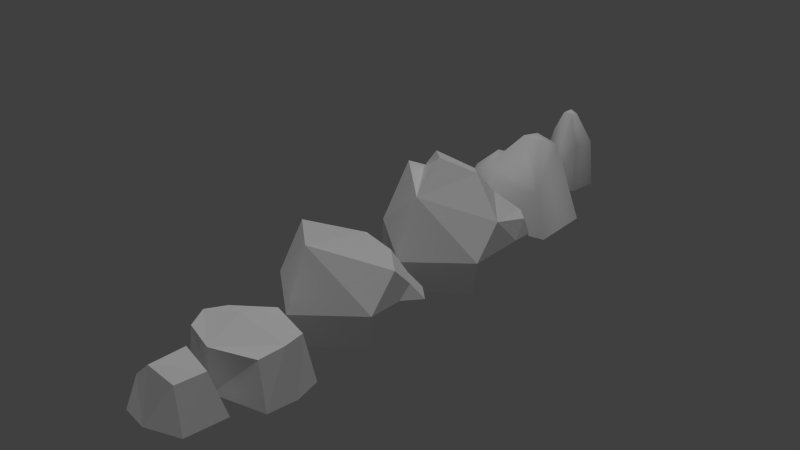 # Source: ITEM06.blend  (saved by Blender 2.73.0; exported with 4.5.12 LTS)
import bpy
from mathutils import Matrix  # noqa: F401  (used for matrix-valued properties, if any)

bpy.ops.wm.read_factory_settings(use_empty=True)
scene = bpy.context.scene
scene.name = 'Scene'

# ---- collections
col_collection_1 = bpy.data.collections.new('Collection 1'); scene.collection.children.link(col_collection_1)

# ---- materials (node trees are filled in below, after node groups)
mat_pasted__lambert16 = bpy.data.materials.new('pasted__lambert16')
mat_pasted__lambert16.alpha_threshold = 0.0
mat_pasted__lambert16.use_transparent_shadow = False
mat_pasted__lambert16.diffuse_color = (1.0, 1.0, 1.0, 1.0)
mat_pasted__lambert16.roughness = 0.5

# ---- material node trees

# ---- world
world_world = bpy.data.worlds.new('World'); scene.world = world_world
world_world.color = (0.05088, 0.05088, 0.05088)
world_world.use_sun_shadow = False
world_world.sun_shadow_jitter_overblur = 0.0
world_world.cycles.sampling_method = 'MANUAL'
world_world.cycles.sample_map_resolution = 256

# ---- lights
light_sun = bpy.data.lights.new('Sun', 'SUN')
light_sun.transmission_factor = 0.0
light_sun.angle = 0.1993
light_sun.energy = 0.71
light_sun.shadow_buffer_clip_start = 0.5
light_sun.shadow_soft_size = 0.1
light_sun.shadow_cascade_max_distance = 1000.0
light_sun.cycles.use_multiple_importance_sampling = False

# ---- meshes
me_untitled_006 = bpy.data.meshes.new('Untitled.006')
me_untitled_006.from_pydata([(1.031, -16.6, -0.8104), (-1.128, -16.73, -0.8104), (0.6118, -16.82, 0.4452), (-0.8181, -16.91, 0.2688), (0.4451, -17.71, 0.4452), (-0.8181, -17.8, 0.2688), (0.8109, -17.88, -0.8104), (-1.128, -18.01, -0.8104), (-0.1656, -16.76, 0.8053), (-0.2421, -17.86, 0.8053), (-0.2737, -18.2, -0.8104), (-0.1728, -16.51, -0.8104)], [], [(0, 11, 8, 2), (2, 8, 9, 4), (4, 9, 10, 6), (1, 7, 5, 3), (6, 0, 2, 4), (8, 3, 5, 9), (10, 9, 5, 7), (8, 11, 1, 3)])
_uv = me_untitled_006.uv_layers.new(name='map1')
_uv.uv.foreach_set('vector', [0.5977, 0.8749, 0.4789, 0.8749, 0.4904, 0.8059, 0.5617, 0.8176, 0.5617, 0.8176, 0.4904, 0.8059, 0.4846, 0.7398, 0.5387, 0.7341, 0.5387, 0.7341, 0.4846, 0.7398, 0.4831, 0.6861, 0.5539, 0.6957, 0.3643, 0.8039, 0.4056, 0.7041, 0.4353, 0.7216, 0.4187, 0.8128, 0.5839, 0.7206, 0.6086, 0.8113, 0.5617, 0.8176, 0.5387, 0.7341, 0.4904, 0.8059, 0.4187, 0.8128, 0.4353, 0.7216, 0.4846, 0.7398, 0.4831, 0.6861, 0.4846, 0.7398, 0.4353, 0.7216, 0.4255, 0.696, 0.4904, 0.8059, 0.4789, 0.8749, 0.3989, 0.8429, 0.4187, 0.8128])
me_untitled_006.materials.append(mat_pasted__lambert16)
me_untitled_006.use_remesh_preserve_volume = False
me_untitled_006.use_remesh_preserve_attributes = False
me_untitled_006.use_mirror_vertex_groups = False
me_untitled_006.update()
me_untitled_005 = bpy.data.meshes.new('Untitled.005')
me_untitled_005.from_pydata([(1.631, -14.19, -0.8185), (-0.03728, -13.83, -0.8185), (1.28, -14.27, 0.5234), (-0.03728, -13.83, 0.5609), (1.28, -15.8, 0.5234), (-0.03728, -16.24, 0.5609), (1.631, -15.95, -0.8185), (-0.03728, -16.24, -0.8185), (1.443, -15.04, 0.6128), (1.794, -15.04, -0.8185), (-0.09502, -15.04, 0.9614), (-1.754, -15.04, -0.8185), (-1.51, -14.4, -0.8185), (-1.559, -15.04, 0.4827), (-1.315, -14.4, 0.3994), (-1.51, -15.67, -0.8185), (-1.315, -15.67, 0.3994)], [], [(0, 1, 3, 2), (2, 3, 10, 8), (4, 5, 7, 6), (12, 11, 13, 14), (9, 0, 2, 8), (6, 9, 8, 4), (13, 11, 15, 16), (8, 10, 5, 4), (10, 3, 14, 13), (3, 1, 12, 14), (7, 5, 16, 15), (5, 10, 13, 16)])
_uv = me_untitled_005.uv_layers.new(name='map1')
_uv.uv.foreach_set('vector', [0.5866, 0.4673, 0.471, 0.4539, 0.4854, 0.414, 0.5701, 0.4162, 0.5701, 0.4162, 0.4854, 0.414, 0.5002, 0.3435, 0.5914, 0.3662, 0.5959, 0.3131, 0.5201, 0.2753, 0.526, 0.2333, 0.634, 0.2742, 0.3643, 0.3641, 0.3643, 0.3099, 0.4129, 0.322, 0.4129, 0.369, 0.6527, 0.3816, 0.6249, 0.4421, 0.5701, 0.4162, 0.5914, 0.3662, 0.6574, 0.3105, 0.6527, 0.3816, 0.5914, 0.3662, 0.5959, 0.3131, 0.4129, 0.322, 0.3643, 0.3099, 0.3894, 0.2624, 0.4348, 0.2809, 0.5914, 0.3662, 0.5002, 0.3435, 0.5201, 0.2753, 0.5959, 0.3131, 0.5002, 0.3435, 0.4854, 0.414, 0.4129, 0.369, 0.4129, 0.322, 0.4854, 0.414, 0.471, 0.4539, 0.381, 0.3954, 0.4129, 0.369, 0.526, 0.2333, 0.5201, 0.2753, 0.4348, 0.2809, 0.4191, 0.2426, 0.5201, 0.2753, 0.5002, 0.3435, 0.4129, 0.322, 0.4348, 0.2809])
me_untitled_005.materials.append(mat_pasted__lambert16)
me_untitled_005.use_remesh_preserve_volume = False
me_untitled_005.use_remesh_preserve_attributes = False
me_untitled_005.use_mirror_vertex_groups = False
me_untitled_005.update()
me_untitled_002 = bpy.data.meshes.new('Untitled.002')
me_untitled_002.from_pydata([(-0.01547, -9.951, -0.8267), (-1.658, -12.02, -0.8267), (-0.01961, -10.38, 1.372), (-0.8561, -12.02, 2.137), (-0.01659, -12.78, 1.956), (1.627, -12.2, -0.8267), (-0.01547, -13.44, -0.8267), (-0.9331, -10.6, -0.8267), (-1.783, -11.45, -0.8267), (-1.785, -11.45, 0.9128), (-0.9331, -10.6, 0.9183), (1.663, -11.18, -0.8267), (0.8243, -10.34, -0.8267), (0.8243, -10.34, 1.101), (1.663, -11.18, 1.098), (0.8897, -10.23, 0.214), (1.797, -11.14, 0.214), (1.758, -12.23, 0.2204), (-0.0192, -13.58, 0.2204), (-1.796, -12.04, 0.2204), (-1.932, -11.43, 0.2128), (-1.012, -10.44, 0.2128), (-0.0192, -9.808, 0.2204), (-1.409, -10.46, -0.8267), (-2.053, -11.11, -0.8267), (-2.208, -11.06, 0.06429), (-1.512, -10.3, 0.06429), (-2.053, -11.11, 0.5853), (-1.409, -10.46, 0.5853), (1.919, -10.49, -0.8267), (1.483, -10.06, -0.8267), (1.602, -9.924, 0.04043), (2.074, -10.4, 0.04043), (1.357, -10.26, 0.5513), (1.793, -10.7, 0.5513)], [], [(23, 24, 25, 26), (22, 0, 7, 21), (0, 22, 15, 12), (26, 25, 27, 28), (21, 7, 23, 26), (12, 15, 31, 30), (15, 13, 33, 31), (10, 2, 22, 21), (13, 15, 22, 2), (28, 10, 21, 26), (8, 1, 19, 20), (24, 8, 20, 25), (9, 19, 3), (20, 9, 27, 25), (9, 10, 28, 27), (3, 2, 10, 9), (19, 9, 20), (29, 30, 31, 32), (32, 31, 33, 34), (16, 11, 29, 32), (33, 13, 14, 34), (34, 14, 16, 32), (6, 5, 17, 18), (13, 2, 4, 14), (11, 16, 17, 5), (14, 4, 17), (18, 17, 4), (19, 1, 6, 18), (4, 3, 19, 18), (4, 2, 3), (14, 17, 16)])
_uv = me_untitled_002.uv_layers.new(name='map1')
_uv.uv.foreach_set('vector', [0.0444, 0.888, 0.1061, 0.8898, 0.1053, 0.906, 0.04762, 0.907, 0.3669, 0.141, 0.3784, 0.1722, 0.3039, 0.2173, 0.2883, 0.1874, 0.3483, 0.4316, 0.3212, 0.44, 0.3116, 0.3747, 0.339, 0.3714, 0.04762, 0.907, 0.1053, 0.906, 0.1063, 0.9374, 0.04576, 0.942, 0.01668, 0.9185, 0.007989, 0.8878, 0.0444, 0.888, 0.04762, 0.907, 0.964, 0.1427, 0.9401, 0.1293, 0.9628, 0.09249, 0.976, 0.09772, 0.9401, 0.1293, 0.8862, 0.1226, 0.9255, 0.09749, 0.9628, 0.09249, 0.2588, 0.1395, 0.2945, 0.07291, 0.3669, 0.141, 0.2883, 0.1874, 0.2534, 0.3845, 0.3116, 0.3747, 0.3212, 0.44, 0.2366, 0.44, 0.04576, 0.942, 0.01438, 0.9684, 0.01668, 0.9185, 0.04762, 0.907, 0.1199, 0.2173, 0.0928, 0.1847, 0.1163, 0.1697, 0.1458, 0.2002, 0.1061, 0.8898, 0.1354, 0.8878, 0.1302, 0.9157, 0.1053, 0.906, 0.1785, 0.1598, 0.1163, 0.1697, 0.1773, 0.06482, 0.1302, 0.9157, 0.1317, 0.9609, 0.1063, 0.9374, 0.1053, 0.906, 0.115, 0.9739, 0.03217, 0.9842, 0.04576, 0.942, 0.1063, 0.9374, 0.1773, 0.06482, 0.2945, 0.07291, 0.2588, 0.1395, 0.1785, 0.1598, 0.1163, 0.1697, 0.1785, 0.1598, 0.1458, 0.2002, 0.9763, 0.0538, 0.976, 0.09772, 0.9628, 0.09249, 0.9618, 0.05908, 0.9618, 0.05908, 0.9628, 0.09249, 0.9255, 0.09749, 0.9245, 0.0538, 0.9373, 0.02182, 0.9616, 0.007989, 0.9763, 0.0538, 0.9618, 0.05908, 0.9255, 0.09749, 0.8693, 0.126, 0.8693, 0.03242, 0.9245, 0.0538, 0.9245, 0.0538, 0.8831, 0.03386, 0.9373, 0.02182, 0.9618, 0.05908, 0.007989, 0.2809, 0.1383, 0.2389, 0.1453, 0.2639, 0.01095, 0.3094, 0.2534, 0.3845, 0.2366, 0.44, 0.07944, 0.4115, 0.2108, 0.3208, 0.2084, 0.2333, 0.2137, 0.2617, 0.1453, 0.2639, 0.1383, 0.2389, 0.2108, 0.3208, 0.07944, 0.4115, 0.1453, 0.2639, 0.01095, 0.3094, 0.1453, 0.2639, 0.07944, 0.4115, 0.1163, 0.1697, 0.0928, 0.1847, 0.007989, 0.06781, 0.02709, 0.04649, 0.1463, 0.007989, 0.1773, 0.06482, 0.1163, 0.1697, 0.02709, 0.04649, 0.1463, 0.007989, 0.2945, 0.07291, 0.1773, 0.06482, 0.2108, 0.3208, 0.1453, 0.2639, 0.2137, 0.2617])
me_untitled_002.materials.append(mat_pasted__lambert16)
me_untitled_002.use_remesh_preserve_volume = False
me_untitled_002.use_remesh_preserve_attributes = False
me_untitled_002.use_mirror_vertex_groups = False
me_untitled_002.update()
me_untitled_000 = bpy.data.meshes.new('Untitled.000')
me_untitled_000.from_pydata([(-0.01547, -5.131, -0.8267), (-1.747, -7.728, -0.8267), (-0.01961, -5.559, 1.372), (-1.138, -7.198, 2.137), (2.055, -8.153, -0.8267), (0.4129, -9.389, -0.8267), (-1.201, -5.29, -0.8267), (-2.051, -6.14, -0.8267), (-2.052, -6.14, 0.9128), (-1.201, -5.29, 0.9183), (2.088, -6.358, -0.8267), (0.8243, -5.519, -0.8267), (0.8897, -5.408, 0.214), (2.222, -6.315, 0.214), (2.186, -8.18, 0.2204), (0.4092, -9.533, 0.2204), (-1.686, -7.754, 0.2204), (-2.2, -6.12, 0.2128), (-1.28, -5.131, 0.2128), (-0.0192, -4.987, 0.2204), (-1.677, -5.148, -0.8267), (-2.321, -5.792, -0.8267), (-2.476, -5.751, 0.06429), (-1.78, -4.986, 0.06429), (-2.321, -5.792, 0.5853), (-1.677, -5.148, 0.5853), (1.919, -5.506, -0.8267), (1.483, -5.07, -0.8267), (1.602, -4.935, 0.04043), (2.074, -5.408, 0.04043), (1.55, -5.134, 0.5769), (1.986, -5.571, 0.5769), (0.05704, -5.773, 1.417), (0.8243, -5.519, 1.101), (0.4118, -8.731, 1.956), (2.092, -7.129, 1.098), (-0.628, -7.115, 2.043), (-0.1511, -7.133, 2.709), (0.684, -6.376, 2.128), (0.2363, -7.477, 2.703), (1.055, -6.754, 2.201)], [], [(20, 21, 22, 23), (19, 0, 6, 18), (0, 19, 12, 11), (23, 22, 24, 25), (18, 6, 20, 23), (11, 12, 28, 27), (9, 2, 19, 18), (25, 9, 18, 23), (7, 1, 16, 17), (21, 7, 17, 22), (8, 16, 3), (17, 8, 24, 22), (8, 9, 25, 24), (3, 2, 9, 8), (16, 8, 17), (26, 27, 28, 29), (29, 28, 30, 31), (13, 10, 26, 29), (5, 4, 14, 15), (38, 37, 39, 40), (10, 13, 14, 4), (16, 1, 5, 15), (2, 3, 36, 32), (33, 32, 37, 38), (34, 35, 40, 39), (35, 33, 38, 40), (12, 33, 30, 28), (33, 12, 19, 2), (30, 33, 35, 31), (31, 35, 13, 29), (35, 34, 14), (15, 14, 34), (34, 3, 16, 15), (35, 14, 13), (33, 2, 32), (3, 34, 36), (32, 36, 37), (36, 34, 39, 37)])
_uv = me_untitled_000.uv_layers.new(name='map1')
_uv.uv.foreach_set('vector', [0.8865, 0.6608, 0.8866, 0.5977, 0.903, 0.5985, 0.904, 0.658, 0.2089, 0.7943, 0.2319, 0.8084, 0.1845, 0.8718, 0.1594, 0.8576, 0.2319, 0.8084, 0.2089, 0.7943, 0.2427, 0.7406, 0.2657, 0.7566, 0.904, 0.658, 0.903, 0.5985, 0.9359, 0.5991, 0.9371, 0.661, 0.9141, 0.6875, 0.8852, 0.6947, 0.8865, 0.6608, 0.904, 0.658, 0.8835, 0.3516, 0.8585, 0.3602, 0.8408, 0.3162, 0.8546, 0.3106, 0.1251, 0.8249, 0.1448, 0.7441, 0.2089, 0.7943, 0.1594, 0.8576, 0.9371, 0.661, 0.9608, 0.6914, 0.9141, 0.6875, 0.904, 0.658, 0.6448, 0.6701, 0.5395, 0.6701, 0.5384, 0.6437, 0.6487, 0.6426, 0.8866, 0.5977, 0.8852, 0.5672, 0.9141, 0.5732, 0.903, 0.5985, 0.6438, 0.5965, 0.5384, 0.6437, 0.5587, 0.512, 0.9141, 0.5732, 0.9614, 0.5733, 0.9359, 0.5991, 0.903, 0.5985, 0.9746, 0.5933, 0.9774, 0.6794, 0.9371, 0.661, 0.9359, 0.5991, 0.007989, 0.7343, 0.1448, 0.7441, 0.1251, 0.8249, 0.0501, 0.8466, 0.5384, 0.6437, 0.6438, 0.5965, 0.6487, 0.6426, 0.8276, 0.2776, 0.8546, 0.3106, 0.8408, 0.3162, 0.8153, 0.2908, 0.8153, 0.2908, 0.8408, 0.3162, 0.8169, 0.3383, 0.7861, 0.3125, 0.7631, 0.2554, 0.784, 0.2333, 0.8276, 0.2776, 0.8153, 0.2908, 0.6706, 0.7107, 0.8091, 0.7107, 0.8074, 0.7368, 0.6646, 0.739, 0.1654, 0.5703, 0.1282, 0.6432, 0.1002, 0.625, 0.1343, 0.5555, 0.926, 0.7434, 0.9212, 0.7716, 0.8074, 0.7368, 0.8091, 0.7107, 0.5384, 0.6437, 0.5395, 0.6701, 0.3652, 0.6404, 0.3643, 0.6125, 0.1448, 0.7441, 0.007989, 0.7343, 0.03336, 0.7116, 0.1379, 0.731, 0.2427, 0.5311, 0.236, 0.5866, 0.1282, 0.6432, 0.1654, 0.5703, 0.007989, 0.6031, 0.08908, 0.4657, 0.1343, 0.5555, 0.1002, 0.625, 0.1203, 0.4559, 0.2359, 0.5199, 0.1654, 0.5703, 0.1343, 0.5555, 0.8585, 0.3602, 0.8194, 0.3954, 0.8169, 0.3383, 0.8408, 0.3162, 0.1919, 0.7116, 0.2427, 0.7406, 0.2089, 0.7943, 0.1448, 0.7441, 0.8169, 0.3383, 0.7895, 0.3954, 0.6793, 0.3204, 0.7861, 0.3125, 0.7861, 0.3125, 0.6734, 0.2659, 0.7631, 0.2554, 0.8153, 0.2908, 0.8526, 0.8118, 0.6989, 0.8577, 0.8074, 0.7368, 0.6646, 0.739, 0.8074, 0.7368, 0.6989, 0.8577, 0.418, 0.5016, 0.5587, 0.512, 0.5384, 0.6437, 0.3643, 0.6125, 0.8526, 0.8118, 0.8074, 0.7368, 0.9212, 0.7716, 0.1919, 0.7116, 0.1448, 0.7441, 0.1379, 0.731, 0.5587, 0.512, 0.418, 0.5016, 0.5407, 0.4833, 0.236, 0.5866, 0.1731, 0.6709, 0.1282, 0.6432, 0.1221, 0.6956, 0.007989, 0.647, 0.1002, 0.625, 0.1282, 0.6432])
me_untitled_000.materials.append(mat_pasted__lambert16)
me_untitled_000.use_remesh_preserve_volume = False
me_untitled_000.use_remesh_preserve_attributes = False
me_untitled_000.use_mirror_vertex_groups = False
me_untitled_000.update()
me_untitled_004 = bpy.data.meshes.new('Untitled.004')
me_untitled_004.from_pydata([(1.793, -2.111, -0.8185), (-0.07001, -1.703, -0.8185), (-0.7104, -2.198, 0.8289), (1.244, -3.815, 0.5234), (-0.07288, -4.255, 0.5609), (1.793, -4.074, -0.8185), (-0.07001, -4.397, -0.8185), (-0.7262, -3.588, 0.9384), (-1.988, -3.055, -0.8185), (-1.715, -2.341, -0.8185), (-1.595, -3.054, 0.4827), (-1.351, -2.415, 0.3994), (-1.715, -3.759, -0.8185), (-1.351, -3.685, 0.3994), (-1.098, -2.566, 0.97), (1.029, -2.401, 1.677), (0.1975, -2.27, 1.81), (0.07078, -2.871, 1.888), (0.8106, -2.989, 1.939)], [], [(0, 1, 2), (3, 4, 6, 5), (5, 0, 3), (3, 7, 4), (6, 4, 13, 12), (9, 8, 10, 11), (10, 8, 12, 13), (14, 7, 2), (2, 1, 9, 11), (13, 4, 7, 10), (14, 2, 11), (14, 11, 10), (14, 10, 7), (15, 17, 18), (15, 0, 2, 16), (2, 7, 17, 16), (17, 7, 3, 18), (3, 0, 15, 18), (17, 15, 16)])
me_untitled_004.polygons.foreach_set('use_smooth', [True] * 19)
_uv = me_untitled_004.uv_layers.new(name='map1')
_uv.uv.foreach_set('vector', [0.9513, 0.2333, 0.9698, 0.3548, 0.8995, 0.3994, 0.6059, 0.9437, 0.52, 0.9369, 0.5146, 0.8909, 0.64, 0.8923, 0.64, 0.8923, 0.7243, 0.992, 0.6059, 0.9437, 0.6059, 0.9437, 0.4824, 0.9867, 0.52, 0.9369, 0.5146, 0.8909, 0.52, 0.9369, 0.4358, 0.957, 0.4029, 0.9256, 0.9608, 0.4682, 0.9394, 0.5126, 0.8995, 0.4833, 0.9228, 0.4455, 0.4067, 0.992, 0.3643, 0.9605, 0.4029, 0.9256, 0.4358, 0.957, 0.2205, 0.908, 0.1514, 0.8878, 0.2498, 0.8878, 0.8995, 0.3994, 0.9698, 0.3548, 0.9608, 0.4682, 0.9228, 0.4455, 0.4358, 0.957, 0.52, 0.9369, 0.4824, 0.9867, 0.4067, 0.992, 0.2205, 0.908, 0.2498, 0.8878, 0.2386, 0.9447, 0.2205, 0.908, 0.2386, 0.9447, 0.1901, 0.9541, 0.2205, 0.908, 0.1901, 0.9541, 0.1514, 0.8878, 0.7852, 0.6001, 0.7364, 0.5497, 0.7843, 0.5563, 0.7852, 0.6001, 0.8291, 0.6947, 0.6714, 0.621, 0.7313, 0.5893, 0.6646, 0.5776, 0.6884, 0.4908, 0.7364, 0.5497, 0.7313, 0.5893, 0.7364, 0.5497, 0.6995, 0.4833, 0.8301, 0.4833, 0.7843, 0.5563, 0.8692, 0.5414, 0.8665, 0.6653, 0.7852, 0.6001, 0.7843, 0.5563, 0.7364, 0.5497, 0.7852, 0.6001, 0.7313, 0.5893])
me_untitled_004.materials.append(mat_pasted__lambert16)
me_untitled_004.use_remesh_preserve_volume = False
me_untitled_004.use_remesh_preserve_attributes = False
me_untitled_004.use_mirror_vertex_groups = False
me_untitled_004.update()
me_untitled_003 = bpy.data.meshes.new('Untitled.003')
me_untitled_003.from_pydata([(0.7531, 0.5056, -0.8222), (-0.8114, 0.4119, -0.8222), (0.1966, 0.1174, 1.757), (-0.4586, 0.1298, 1.126), (0.1379, -0.109, 1.757), (-0.4607, -0.1876, 1.117), (0.5936, -0.4237, -0.8222), (-0.8114, -0.5191, -0.8222), (-0.07736, 0.182, 1.829), (-0.1043, -0.206, 1.829), (-0.1968, -0.6538, -0.8222), (-0.1192, 0.5653, -0.8179), (0.6561, 0.3885, 0.7796), (0.527, -0.3288, 0.7796)], [], [(12, 0, 11), (6, 0, 12, 13), (3, 11, 1), (11, 3, 8), (13, 10, 6), (10, 9, 5), (4, 2, 8, 9), (1, 7, 5, 3), (9, 8, 3, 5), (10, 5, 7), (2, 12, 11, 8), (13, 12, 2, 4), (4, 9, 10, 13)])
me_untitled_003.polygons.foreach_set('use_smooth', [True] * 13)
_uv = me_untitled_003.uv_layers.new(name='map1')
_uv.uv.foreach_set('vector', [0.5693, 0.0652, 0.5886, 0.007989, 0.6702, 0.06658, 0.4811, 0.01199, 0.5886, 0.007989, 0.5693, 0.0652, 0.5005, 0.07192, 0.787, 0.1238, 0.6861, 0.1441, 0.7057, 0.07037, 0.6861, 0.1441, 0.787, 0.1238, 0.818, 0.1768, 0.5005, 0.07192, 0.3944, 0.05693, 0.4811, 0.01199, 0.8518, 0.007989, 0.8533, 0.1466, 0.8134, 0.1021, 0.5172, 0.1477, 0.5472, 0.1422, 0.5531, 0.1789, 0.5024, 0.1789, 0.7057, 0.07037, 0.7841, 0.007989, 0.8134, 0.1021, 0.787, 0.1238, 0.8522, 0.1476, 0.8207, 0.1751, 0.787, 0.1238, 0.8134, 0.1021, 0.8518, 0.007989, 0.8134, 0.1021, 0.7841, 0.007989, 0.5472, 0.1422, 0.5693, 0.0652, 0.6702, 0.06658, 0.5751, 0.1653, 0.5005, 0.07192, 0.5693, 0.0652, 0.5472, 0.1422, 0.5172, 0.1477, 0.5172, 0.1477, 0.4893, 0.1674, 0.3944, 0.05693, 0.5005, 0.07192])
me_untitled_003.materials.append(mat_pasted__lambert16)
me_untitled_003.use_remesh_preserve_volume = False
me_untitled_003.use_remesh_preserve_attributes = False
me_untitled_003.use_mirror_vertex_groups = False
me_untitled_003.update()
me_untitled_001 = bpy.data.meshes.new('Untitled.001')
me_untitled_001.from_pydata([], [], [])
_uv = me_untitled_001.uv_layers.new(name='map1')
_uv.uv.foreach_set('vector', [])
me_untitled_001.materials.append(mat_pasted__lambert16)
me_untitled_001.use_remesh_preserve_volume = False
me_untitled_001.use_remesh_preserve_attributes = False
me_untitled_001.use_mirror_vertex_groups = False
me_untitled_001.update()

# ---- objects
ob_item_06_01_006 = bpy.data.objects.new('Item_06_01.006', me_untitled_006)
ob_item_06_01_005 = bpy.data.objects.new('Item_06_01.005', me_untitled_005)
ob_item_06_01_004 = bpy.data.objects.new('Item_06_01.004', me_untitled_002)
ob_item_06_01_003 = bpy.data.objects.new('Item_06_01.003', me_untitled_000)
ob_item_06_01_002 = bpy.data.objects.new('Item_06_01.002', me_untitled_004)
ob_item_06_01_000 = bpy.data.objects.new('Item_06_01.000', me_untitled_003)
ob_item_06_01_001 = bpy.data.objects.new('Item_06_01.001', me_untitled_001)
ob_sun = bpy.data.objects.new('Sun', light_sun)

# ---- transforms, parenting, visibility, modifiers, constraints
ob_item_06_01_006.location = (0.01547, 8.099, 0.8267)
ob_item_06_01_006.color = (0.8, 0.8, 0.8, 1.0)
ob_item_06_01_006.lineart.crease_threshold = 0.0
ob_item_06_01_005.location = (0.01547, 8.099, 0.8267)
ob_item_06_01_005.color = (0.8, 0.8, 0.8, 1.0)
ob_item_06_01_005.lineart.crease_threshold = 0.0
ob_item_06_01_004.location = (0.01547, 8.099, 0.8267)
ob_item_06_01_004.color = (0.8, 0.8, 0.8, 1.0)
ob_item_06_01_004.lineart.crease_threshold = 0.0
ob_item_06_01_003.location = (0.01547, 8.099, 0.8267)
ob_item_06_01_003.color = (0.8, 0.8, 0.8, 1.0)
ob_item_06_01_003.lineart.crease_threshold = 0.0
ob_item_06_01_002.location = (0.01547, 8.099, 0.8267)
ob_item_06_01_002.color = (0.8, 0.8, 0.8, 1.0)
ob_item_06_01_002.lineart.crease_threshold = 0.0
ob_item_06_01_000.location = (0.01547, 8.099, 0.8267)
ob_item_06_01_000.color = (0.8, 0.8, 0.8, 1.0)
ob_item_06_01_000.lineart.crease_threshold = 0.0
ob_item_06_01_001.location = (0.01547, 8.099, 0.8267)
ob_item_06_01_001.color = (0.8, 0.8, 0.8, 1.0)
ob_item_06_01_001.lineart.crease_threshold = 0.0
ob_sun.location = (-4.338, -52.53, 1.615)
ob_sun.lineart.crease_threshold = 0.0

# ---- collection membership
col_collection_1.objects.link(ob_item_06_01_006)
col_collection_1.objects.link(ob_item_06_01_005)
col_collection_1.objects.link(ob_item_06_01_004)
col_collection_1.objects.link(ob_item_06_01_003)
col_collection_1.objects.link(ob_item_06_01_002)
col_collection_1.objects.link(ob_item_06_01_000)
col_collection_1.objects.link(ob_item_06_01_001)
col_collection_1.objects.link(ob_sun)

# ---- scene / render settings (as saved in the file)
scene.frame_start = 1; scene.frame_end = 250; scene.frame_set(1)
scene.render.engine = 'BLENDER_EEVEE_NEXT'
scene.render.resolution_percentage = 50
scene.render.dither_intensity = 0.0
scene.cycles.use_denoising = False
scene.cycles.samples = 10
scene.cycles.sampling_pattern = 'TABULATED_SOBOL'
scene.cycles.light_sampling_threshold = 0.0
scene.cycles.use_adaptive_sampling = False
scene.cycles.use_light_tree = False
scene.cycles.blur_glossy = 0.0
scene.cycles.pixel_filter_type = 'GAUSSIAN'
scene.cycles.sample_clamp_indirect = 0.0
scene.view_settings.view_transform = 'Standard'
bpy.context.view_layer.update()

# ---- added for rendering (the .blend has no active camera): camera
cam_auto = bpy.data.cameras.new('AutoCamera')
cam_auto.lens = 50.0
cam_auto.sensor_width = 36.0
cam_auto.clip_end = 1000.0
ob_auto_camera = bpy.data.objects.new('AutoCamera', cam_auto)
scene.collection.objects.link(ob_auto_camera)
ob_auto_camera.location = (18.0823, -22.5503, 16.3226)
ob_auto_camera.rotation_euler = (1.09748, -7.21219e-08, 0.694738)
scene.camera = ob_auto_camera
bpy.context.view_layer.update()
